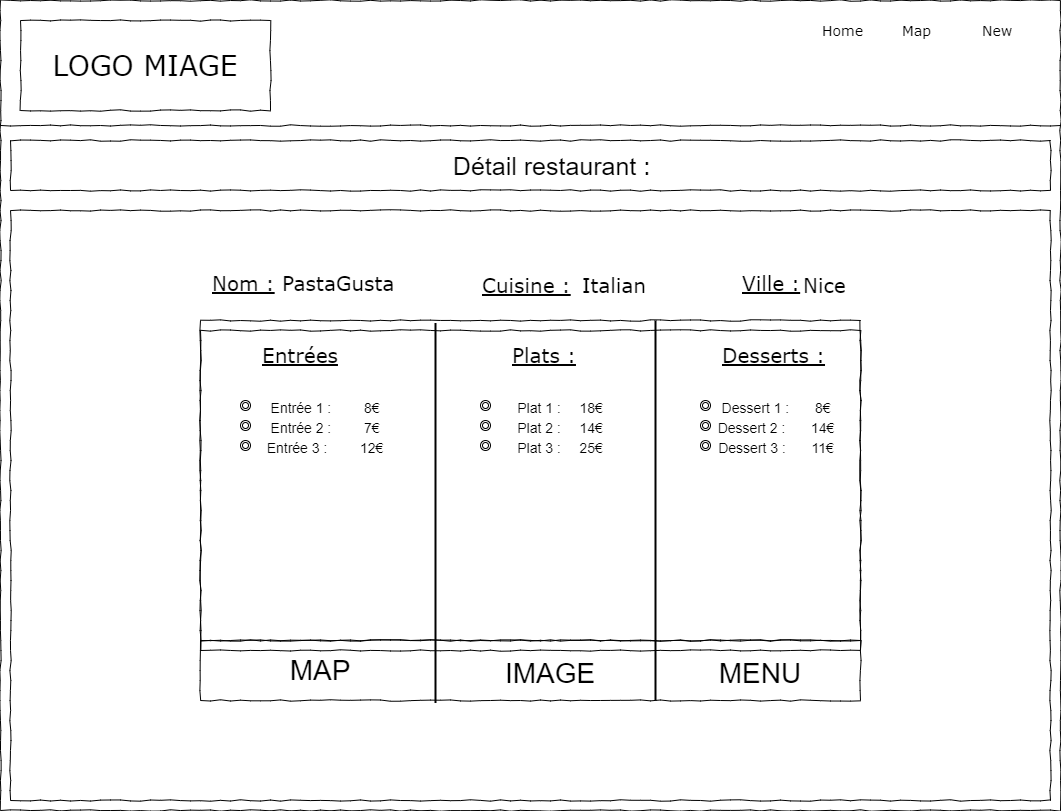

The diagram above was exported from draw.io. Its source (the exported page's mxGraphModel, read from the mxfile embedded in the PNG):
<mxGraphModel dx="1038" dy="489" grid="1" gridSize="10" guides="1" tooltips="1" connect="1" arrows="1" fold="1" page="1" pageScale="1" pageWidth="827" pageHeight="1169" math="0" shadow="0">
  <root>
    <mxCell id="QjDfMfLgw-dyk23zyMGQ-0" />
    <mxCell id="QjDfMfLgw-dyk23zyMGQ-1" parent="QjDfMfLgw-dyk23zyMGQ-0" />
    <mxCell id="dPNK9JVQiHgy7XOElw-o-0" value="" style="whiteSpace=wrap;html=1;rounded=0;shadow=0;labelBackgroundColor=none;strokeColor=#000000;strokeWidth=1;fillColor=none;fontFamily=Verdana;fontSize=12;fontColor=#000000;align=center;comic=1;" parent="QjDfMfLgw-dyk23zyMGQ-1" vertex="1">
      <mxGeometry x="20" y="20" width="1060" height="810" as="geometry" />
    </mxCell>
    <mxCell id="dPNK9JVQiHgy7XOElw-o-1" value="LOGO MIAGE" style="whiteSpace=wrap;html=1;rounded=0;shadow=0;labelBackgroundColor=none;strokeWidth=1;fontFamily=Verdana;fontSize=28;align=center;comic=1;" parent="QjDfMfLgw-dyk23zyMGQ-1" vertex="1">
      <mxGeometry x="40" y="40" width="250" height="90" as="geometry" />
    </mxCell>
    <mxCell id="dPNK9JVQiHgy7XOElw-o-2" value="New" style="text;html=1;points=[];align=left;verticalAlign=top;spacingTop=-4;fontSize=14;fontFamily=Verdana" parent="QjDfMfLgw-dyk23zyMGQ-1" vertex="1">
      <mxGeometry x="1000" y="40" width="60" height="20" as="geometry" />
    </mxCell>
    <mxCell id="dPNK9JVQiHgy7XOElw-o-3" value="" style="line;strokeWidth=1;html=1;rounded=0;shadow=0;labelBackgroundColor=none;fillColor=none;fontFamily=Verdana;fontSize=14;fontColor=#000000;align=center;comic=1;" parent="QjDfMfLgw-dyk23zyMGQ-1" vertex="1">
      <mxGeometry x="20" y="140" width="1060" height="10" as="geometry" />
    </mxCell>
    <mxCell id="dPNK9JVQiHgy7XOElw-o-4" value="" style="whiteSpace=wrap;html=1;rounded=0;shadow=0;labelBackgroundColor=none;strokeWidth=1;fillColor=none;fontFamily=Verdana;fontSize=12;align=center;comic=1;" parent="QjDfMfLgw-dyk23zyMGQ-1" vertex="1">
      <mxGeometry x="30" y="160" width="1040" height="50" as="geometry" />
    </mxCell>
    <mxCell id="dPNK9JVQiHgy7XOElw-o-5" value="" style="whiteSpace=wrap;html=1;rounded=0;shadow=0;labelBackgroundColor=none;strokeWidth=1;fillColor=none;fontFamily=Verdana;fontSize=12;align=center;comic=1;" parent="QjDfMfLgw-dyk23zyMGQ-1" vertex="1">
      <mxGeometry x="30" y="230" width="1040" height="590" as="geometry" />
    </mxCell>
    <mxCell id="dPNK9JVQiHgy7XOElw-o-6" value="" style="whiteSpace=wrap;html=1;rounded=0;shadow=0;labelBackgroundColor=none;strokeWidth=1;fillColor=none;fontFamily=Verdana;fontSize=12;align=center;comic=1;" parent="QjDfMfLgw-dyk23zyMGQ-1" vertex="1">
      <mxGeometry x="220" y="340" width="660" height="320" as="geometry" />
    </mxCell>
    <mxCell id="dPNK9JVQiHgy7XOElw-o-7" value="Home" style="text;html=1;points=[];align=left;verticalAlign=top;spacingTop=-4;fontSize=14;fontFamily=Verdana" parent="QjDfMfLgw-dyk23zyMGQ-1" vertex="1">
      <mxGeometry x="840" y="40" width="60" height="20" as="geometry" />
    </mxCell>
    <mxCell id="dPNK9JVQiHgy7XOElw-o-8" value="Map" style="text;html=1;points=[];align=left;verticalAlign=top;spacingTop=-4;fontSize=14;fontFamily=Verdana" parent="QjDfMfLgw-dyk23zyMGQ-1" vertex="1">
      <mxGeometry x="920" y="40" width="60" height="20" as="geometry" />
    </mxCell>
    <mxCell id="dPNK9JVQiHgy7XOElw-o-9" value="&lt;span style=&quot;font-size: 25px&quot;&gt;Détail restaurant :&amp;nbsp;&lt;/span&gt;" style="text;html=1;strokeColor=none;fillColor=none;align=center;verticalAlign=middle;whiteSpace=wrap;rounded=0;" parent="QjDfMfLgw-dyk23zyMGQ-1" vertex="1">
      <mxGeometry x="250" y="175" width="650" height="20" as="geometry" />
    </mxCell>
    <mxCell id="dPNK9JVQiHgy7XOElw-o-10" value="" style="whiteSpace=wrap;html=1;rounded=0;shadow=0;labelBackgroundColor=none;strokeWidth=1;fillColor=none;fontFamily=Verdana;fontSize=12;align=center;comic=1;" parent="QjDfMfLgw-dyk23zyMGQ-1" vertex="1">
      <mxGeometry x="220" y="660" width="660" height="60" as="geometry" />
    </mxCell>
    <mxCell id="dPNK9JVQiHgy7XOElw-o-11" value="" style="line;strokeWidth=2;direction=south;html=1;fontSize=27;" parent="QjDfMfLgw-dyk23zyMGQ-1" vertex="1">
      <mxGeometry x="450" y="662.5" width="10" height="60" as="geometry" />
    </mxCell>
    <mxCell id="dPNK9JVQiHgy7XOElw-o-12" value="&lt;font style=&quot;font-size: 28px&quot;&gt;MAP&lt;/font&gt;" style="text;html=1;strokeColor=none;fillColor=none;align=center;verticalAlign=middle;whiteSpace=wrap;rounded=0;fontSize=27;" parent="QjDfMfLgw-dyk23zyMGQ-1" vertex="1">
      <mxGeometry x="290" y="675" width="100" height="30" as="geometry" />
    </mxCell>
    <mxCell id="dPNK9JVQiHgy7XOElw-o-13" value="&lt;font style=&quot;font-size: 28px&quot;&gt;IMAGE&lt;/font&gt;&lt;span style=&quot;color: rgba(0 , 0 , 0 , 0) ; font-family: monospace ; font-size: 0px&quot;&gt;%3CmxGraphModel%3E%3Croot%3E%3CmxCell%20id%3D%220%22%2F%3E%3CmxCell%20id%3D%221%22%20parent%3D%220%22%2F%3E%3CmxCell%20id%3D%222%22%20value%3D%22%26lt%3Bfont%20style%3D%26quot%3Bfont-size%3A%2028px%26quot%3B%26gt%3BMAP%26lt%3B%2Ffont%26gt%3B%22%20style%3D%22text%3Bhtml%3D1%3BstrokeColor%3Dnone%3BfillColor%3Dnone%3Balign%3Dcenter%3BverticalAlign%3Dmiddle%3BwhiteSpace%3Dwrap%3Brounded%3D0%3BfontSize%3D27%3B%22%20vertex%3D%221%22%20parent%3D%221%22%3E%3CmxGeometry%20x%3D%22240%22%20y%3D%22630%22%20width%3D%22100%22%20height%3D%2280%22%20as%3D%22geometry%22%2F%3E%3C%2FmxCell%3E%3C%2Froot%3E%3C%2FmxGraphModel%3E&lt;/span&gt;" style="text;html=1;strokeColor=none;fillColor=none;align=center;verticalAlign=middle;whiteSpace=wrap;rounded=0;fontSize=27;" parent="QjDfMfLgw-dyk23zyMGQ-1" vertex="1">
      <mxGeometry x="520" y="675" width="100" height="35" as="geometry" />
    </mxCell>
    <mxCell id="dPNK9JVQiHgy7XOElw-o-14" value="&lt;span style=&quot;font-size: 28px&quot;&gt;MENU&lt;/span&gt;" style="text;html=1;strokeColor=none;fillColor=none;align=center;verticalAlign=middle;whiteSpace=wrap;rounded=0;fontSize=27;" parent="QjDfMfLgw-dyk23zyMGQ-1" vertex="1">
      <mxGeometry x="710" y="662.5" width="140" height="60" as="geometry" />
    </mxCell>
    <mxCell id="dPNK9JVQiHgy7XOElw-o-15" value="&lt;font style=&quot;font-size: 20px&quot;&gt;PastaGusta&lt;/font&gt;" style="text;html=1;points=[];align=left;verticalAlign=top;spacingTop=-4;fontSize=14;fontFamily=Verdana" parent="QjDfMfLgw-dyk23zyMGQ-1" vertex="1">
      <mxGeometry x="300" y="287.5" width="120" height="40" as="geometry" />
    </mxCell>
    <mxCell id="dPNK9JVQiHgy7XOElw-o-16" value="&lt;font style=&quot;font-size: 20px&quot;&gt;Italian&lt;/font&gt;" style="text;html=1;points=[];align=left;verticalAlign=top;spacingTop=-4;fontSize=14;fontFamily=Verdana" parent="QjDfMfLgw-dyk23zyMGQ-1" vertex="1">
      <mxGeometry x="600" y="290" width="60" height="20" as="geometry" />
    </mxCell>
    <mxCell id="dPNK9JVQiHgy7XOElw-o-17" value="&lt;font style=&quot;font-size: 20px&quot;&gt;Nice&lt;/font&gt;" style="text;html=1;points=[];align=left;verticalAlign=top;spacingTop=-4;fontSize=14;fontFamily=Verdana" parent="QjDfMfLgw-dyk23zyMGQ-1" vertex="1">
      <mxGeometry x="820.99" y="290" width="50" height="20" as="geometry" />
    </mxCell>
    <mxCell id="dPNK9JVQiHgy7XOElw-o-18" value="&lt;font style=&quot;font-size: 20px&quot;&gt;&lt;u&gt;Nom :&lt;/u&gt;&lt;/font&gt;" style="text;html=1;points=[];align=left;verticalAlign=top;spacingTop=-4;fontSize=14;fontFamily=Verdana" parent="QjDfMfLgw-dyk23zyMGQ-1" vertex="1">
      <mxGeometry x="230" y="287.5" width="60" height="20" as="geometry" />
    </mxCell>
    <mxCell id="dPNK9JVQiHgy7XOElw-o-19" value="&lt;font style=&quot;font-size: 20px&quot;&gt;&lt;u&gt;Cuisine :&lt;/u&gt;&lt;/font&gt;" style="text;html=1;points=[];align=left;verticalAlign=top;spacingTop=-4;fontSize=14;fontFamily=Verdana" parent="QjDfMfLgw-dyk23zyMGQ-1" vertex="1">
      <mxGeometry x="500" y="290" width="100" height="25" as="geometry" />
    </mxCell>
    <mxCell id="dPNK9JVQiHgy7XOElw-o-20" value="&lt;font style=&quot;font-size: 20px&quot;&gt;&lt;u&gt;Ville :&lt;/u&gt;&lt;/font&gt;" style="text;html=1;points=[];align=left;verticalAlign=top;spacingTop=-4;fontSize=14;fontFamily=Verdana" parent="QjDfMfLgw-dyk23zyMGQ-1" vertex="1">
      <mxGeometry x="760" y="287.5" width="90" height="30" as="geometry" />
    </mxCell>
    <mxCell id="dPNK9JVQiHgy7XOElw-o-21" value="" style="line;strokeWidth=2;direction=south;html=1;fontSize=27;" parent="QjDfMfLgw-dyk23zyMGQ-1" vertex="1">
      <mxGeometry x="670" y="660" width="10" height="60" as="geometry" />
    </mxCell>
    <mxCell id="dPNK9JVQiHgy7XOElw-o-25" value="" style="line;strokeWidth=2;direction=south;html=1;fontSize=20;" parent="QjDfMfLgw-dyk23zyMGQ-1" vertex="1">
      <mxGeometry x="450" y="342.5" width="10" height="320" as="geometry" />
    </mxCell>
    <mxCell id="dPNK9JVQiHgy7XOElw-o-26" value="" style="line;strokeWidth=2;direction=south;html=1;fontSize=20;" parent="QjDfMfLgw-dyk23zyMGQ-1" vertex="1">
      <mxGeometry x="670" y="340" width="10" height="320" as="geometry" />
    </mxCell>
    <mxCell id="dPNK9JVQiHgy7XOElw-o-28" value="&lt;span style=&quot;font-size: 20px&quot;&gt;&lt;u&gt;Entrées&lt;/u&gt;&lt;/span&gt;&lt;span style=&quot;color: rgba(0 , 0 , 0 , 0) ; font-family: monospace ; font-size: 0px&quot;&gt;%3CmxGraphModel%3E%3Croot%3E%3CmxCell%20id%3D%220%22%2F%3E%3CmxCell%20id%3D%221%22%20parent%3D%220%22%2F%3E%3CmxCell%20id%3D%222%22%20value%3D%22%26lt%3Bspan%20style%3D%26quot%3Bfont-size%3A%2020px%26quot%3B%26gt%3B%26lt%3Bu%26gt%3BBoissons%26lt%3B%2Fu%26gt%3B%26lt%3B%2Fspan%26gt%3B%22%20style%3D%22text%3Bhtml%3D1%3Bpoints%3D%5B%5D%3Balign%3Dleft%3BverticalAlign%3Dtop%3BspacingTop%3D-4%3BfontSize%3D14%3BfontFamily%3DVerdana%22%20vertex%3D%221%22%20parent%3D%221%22%3E%3CmxGeometry%20x%3D%22260%22%20y%3D%22350%22%20width%3D%22100%22%20height%3D%2230%22%20as%3D%22geometry%22%2F%3E%3C%2FmxCell%3E%3C%2Froot%3E%3C%2FmxGraphModel%3E :&lt;/span&gt;" style="text;html=1;points=[];align=left;verticalAlign=top;spacingTop=-4;fontSize=14;fontFamily=Verdana" parent="QjDfMfLgw-dyk23zyMGQ-1" vertex="1">
      <mxGeometry x="280" y="360" width="100" height="30" as="geometry" />
    </mxCell>
    <mxCell id="dPNK9JVQiHgy7XOElw-o-29" value="&lt;span style=&quot;font-size: 20px&quot;&gt;&lt;u&gt;Plats :&lt;/u&gt;&lt;/span&gt;" style="text;html=1;points=[];align=left;verticalAlign=top;spacingTop=-4;fontSize=14;fontFamily=Verdana" parent="QjDfMfLgw-dyk23zyMGQ-1" vertex="1">
      <mxGeometry x="530" y="360" width="100" height="30" as="geometry" />
    </mxCell>
    <mxCell id="P0Gvye9TU2A-bZBOPjjX-0" value="&lt;span style=&quot;font-size: 20px&quot;&gt;&lt;u&gt;Desserts :&lt;/u&gt;&lt;/span&gt;" style="text;html=1;points=[];align=left;verticalAlign=top;spacingTop=-4;fontSize=14;fontFamily=Verdana" parent="QjDfMfLgw-dyk23zyMGQ-1" vertex="1">
      <mxGeometry x="740" y="360" width="100" height="30" as="geometry" />
    </mxCell>
    <mxCell id="P0Gvye9TU2A-bZBOPjjX-1" value="" style="ellipse;shape=doubleEllipse;whiteSpace=wrap;html=1;aspect=fixed;fontSize=20;" parent="QjDfMfLgw-dyk23zyMGQ-1" vertex="1">
      <mxGeometry x="260" y="420" width="10" height="10" as="geometry" />
    </mxCell>
    <mxCell id="P0Gvye9TU2A-bZBOPjjX-2" value="" style="ellipse;shape=doubleEllipse;whiteSpace=wrap;html=1;aspect=fixed;fontSize=20;" parent="QjDfMfLgw-dyk23zyMGQ-1" vertex="1">
      <mxGeometry x="260" y="440" width="10" height="10" as="geometry" />
    </mxCell>
    <mxCell id="P0Gvye9TU2A-bZBOPjjX-3" value="" style="ellipse;shape=doubleEllipse;whiteSpace=wrap;html=1;aspect=fixed;fontSize=20;" parent="QjDfMfLgw-dyk23zyMGQ-1" vertex="1">
      <mxGeometry x="260" y="460" width="10" height="10" as="geometry" />
    </mxCell>
    <mxCell id="P0Gvye9TU2A-bZBOPjjX-8" value="" style="ellipse;shape=doubleEllipse;whiteSpace=wrap;html=1;aspect=fixed;fontSize=20;" parent="QjDfMfLgw-dyk23zyMGQ-1" vertex="1">
      <mxGeometry x="500" y="420" width="10" height="10" as="geometry" />
    </mxCell>
    <mxCell id="P0Gvye9TU2A-bZBOPjjX-9" value="" style="ellipse;shape=doubleEllipse;whiteSpace=wrap;html=1;aspect=fixed;fontSize=20;" parent="QjDfMfLgw-dyk23zyMGQ-1" vertex="1">
      <mxGeometry x="500" y="440" width="10" height="10" as="geometry" />
    </mxCell>
    <mxCell id="P0Gvye9TU2A-bZBOPjjX-10" value="" style="ellipse;shape=doubleEllipse;whiteSpace=wrap;html=1;aspect=fixed;fontSize=20;" parent="QjDfMfLgw-dyk23zyMGQ-1" vertex="1">
      <mxGeometry x="500" y="460" width="10" height="10" as="geometry" />
    </mxCell>
    <mxCell id="P0Gvye9TU2A-bZBOPjjX-11" value="" style="ellipse;shape=doubleEllipse;whiteSpace=wrap;html=1;aspect=fixed;fontSize=20;" parent="QjDfMfLgw-dyk23zyMGQ-1" vertex="1">
      <mxGeometry x="720" y="420" width="10" height="10" as="geometry" />
    </mxCell>
    <mxCell id="P0Gvye9TU2A-bZBOPjjX-12" value="" style="ellipse;shape=doubleEllipse;whiteSpace=wrap;html=1;aspect=fixed;fontSize=20;" parent="QjDfMfLgw-dyk23zyMGQ-1" vertex="1">
      <mxGeometry x="720" y="440" width="10" height="10" as="geometry" />
    </mxCell>
    <mxCell id="P0Gvye9TU2A-bZBOPjjX-13" value="" style="ellipse;shape=doubleEllipse;whiteSpace=wrap;html=1;aspect=fixed;fontSize=20;" parent="QjDfMfLgw-dyk23zyMGQ-1" vertex="1">
      <mxGeometry x="720" y="460" width="10" height="10" as="geometry" />
    </mxCell>
    <mxCell id="P0Gvye9TU2A-bZBOPjjX-14" value="&lt;font style=&quot;font-size: 14px&quot;&gt;Entrée 1 :&amp;nbsp;&lt;span style=&quot;white-space: pre&quot;&gt;&#09;&lt;/span&gt;8€&lt;/font&gt;" style="text;html=1;strokeColor=none;fillColor=none;align=center;verticalAlign=middle;whiteSpace=wrap;rounded=0;fontSize=20;" parent="QjDfMfLgw-dyk23zyMGQ-1" vertex="1">
      <mxGeometry x="270" y="420" width="150" height="10" as="geometry" />
    </mxCell>
    <mxCell id="P0Gvye9TU2A-bZBOPjjX-18" value="&lt;font style=&quot;font-size: 14px&quot;&gt;Entrée 2 :&amp;nbsp;&lt;span style=&quot;white-space: pre&quot;&gt;&#09;&lt;/span&gt;7€&lt;/font&gt;" style="text;html=1;strokeColor=none;fillColor=none;align=center;verticalAlign=middle;whiteSpace=wrap;rounded=0;fontSize=20;" parent="QjDfMfLgw-dyk23zyMGQ-1" vertex="1">
      <mxGeometry x="270" y="440" width="150" height="10" as="geometry" />
    </mxCell>
    <mxCell id="P0Gvye9TU2A-bZBOPjjX-19" value="&lt;font style=&quot;font-size: 14px&quot;&gt;Entrée 3 :&amp;nbsp;&lt;span style=&quot;white-space: pre&quot;&gt;&#09;&lt;/span&gt;12€&lt;/font&gt;" style="text;html=1;strokeColor=none;fillColor=none;align=center;verticalAlign=middle;whiteSpace=wrap;rounded=0;fontSize=20;" parent="QjDfMfLgw-dyk23zyMGQ-1" vertex="1">
      <mxGeometry x="270" y="460" width="150" height="10" as="geometry" />
    </mxCell>
    <mxCell id="P0Gvye9TU2A-bZBOPjjX-21" value="" style="whiteSpace=wrap;html=1;rounded=0;shadow=0;labelBackgroundColor=none;strokeWidth=1;fillColor=none;fontFamily=Verdana;fontSize=12;align=center;comic=1;" parent="QjDfMfLgw-dyk23zyMGQ-1" vertex="1">
      <mxGeometry x="220" y="350" width="660" height="320" as="geometry" />
    </mxCell>
    <mxCell id="P0Gvye9TU2A-bZBOPjjX-22" value="&lt;font style=&quot;font-size: 14px&quot;&gt;Plat 1 :&amp;nbsp;&lt;span style=&quot;white-space: pre&quot;&gt;&#09;&lt;/span&gt;18€&lt;/font&gt;" style="text;html=1;strokeColor=none;fillColor=none;align=center;verticalAlign=middle;whiteSpace=wrap;rounded=0;fontSize=20;" parent="QjDfMfLgw-dyk23zyMGQ-1" vertex="1">
      <mxGeometry x="505" y="420" width="150" height="10" as="geometry" />
    </mxCell>
    <mxCell id="P0Gvye9TU2A-bZBOPjjX-23" value="&lt;font style=&quot;font-size: 14px&quot;&gt;Plat 2 :&amp;nbsp;&lt;span style=&quot;white-space: pre&quot;&gt;&#09;&lt;/span&gt;14€&lt;/font&gt;" style="text;html=1;strokeColor=none;fillColor=none;align=center;verticalAlign=middle;whiteSpace=wrap;rounded=0;fontSize=20;" parent="QjDfMfLgw-dyk23zyMGQ-1" vertex="1">
      <mxGeometry x="505" y="440" width="150" height="10" as="geometry" />
    </mxCell>
    <mxCell id="P0Gvye9TU2A-bZBOPjjX-24" value="&lt;font style=&quot;font-size: 14px&quot;&gt;Plat 3 :&amp;nbsp;&lt;span style=&quot;white-space: pre&quot;&gt;&#09;&lt;/span&gt;25€&lt;/font&gt;" style="text;html=1;strokeColor=none;fillColor=none;align=center;verticalAlign=middle;whiteSpace=wrap;rounded=0;fontSize=20;" parent="QjDfMfLgw-dyk23zyMGQ-1" vertex="1">
      <mxGeometry x="505" y="460" width="150" height="10" as="geometry" />
    </mxCell>
    <mxCell id="P0Gvye9TU2A-bZBOPjjX-25" value="&lt;font style=&quot;font-size: 14px&quot;&gt;Dessert 1 :&amp;nbsp;&lt;span style=&quot;white-space: pre&quot;&gt;&#09;&lt;/span&gt;8€&lt;/font&gt;" style="text;html=1;strokeColor=none;fillColor=none;align=center;verticalAlign=middle;whiteSpace=wrap;rounded=0;fontSize=20;" parent="QjDfMfLgw-dyk23zyMGQ-1" vertex="1">
      <mxGeometry x="720.99" y="420" width="150" height="10" as="geometry" />
    </mxCell>
    <mxCell id="P0Gvye9TU2A-bZBOPjjX-26" value="&lt;font style=&quot;font-size: 14px&quot;&gt;Dessert 2 :&amp;nbsp;&lt;span style=&quot;white-space: pre&quot;&gt;&#09;&lt;/span&gt;14€&lt;/font&gt;" style="text;html=1;strokeColor=none;fillColor=none;align=center;verticalAlign=middle;whiteSpace=wrap;rounded=0;fontSize=20;" parent="QjDfMfLgw-dyk23zyMGQ-1" vertex="1">
      <mxGeometry x="720.99" y="440" width="150" height="10" as="geometry" />
    </mxCell>
    <mxCell id="P0Gvye9TU2A-bZBOPjjX-27" value="&lt;font style=&quot;font-size: 14px&quot;&gt;Dessert 3 :&amp;nbsp;&lt;span style=&quot;white-space: pre&quot;&gt;&#09;&lt;/span&gt;11€&lt;/font&gt;" style="text;html=1;strokeColor=none;fillColor=none;align=center;verticalAlign=middle;whiteSpace=wrap;rounded=0;fontSize=20;" parent="QjDfMfLgw-dyk23zyMGQ-1" vertex="1">
      <mxGeometry x="720.99" y="460" width="150" height="10" as="geometry" />
    </mxCell>
  </root>
</mxGraphModel>